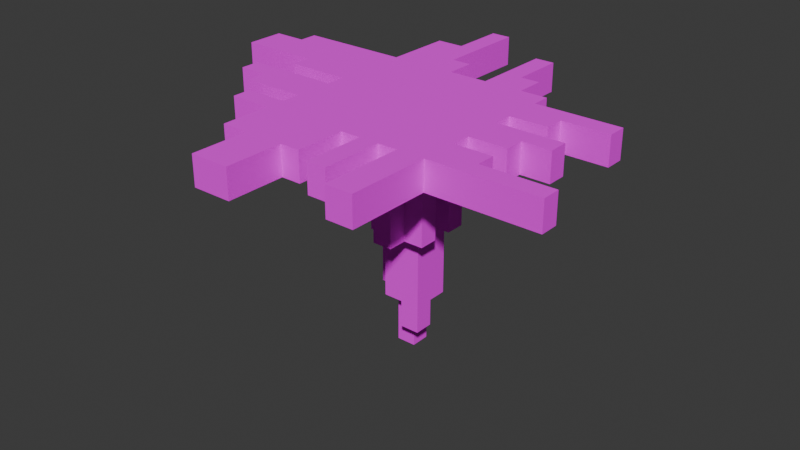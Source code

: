 # Source: ThaleIsland.blend  (saved by Blender 4.2.66; exported with 4.5.12 LTS)
import bpy
from mathutils import Matrix  # noqa: F401  (used for matrix-valued properties, if any)

bpy.ops.wm.read_factory_settings(use_empty=True)
scene = bpy.context.scene
scene.name = 'Scene'

# ---- collections
col_collection = bpy.data.collections.new('Collection'); scene.collection.children.link(col_collection)

# ---- images (referenced by path relative to the original .blend; pixels are not part of the script)
import os
ASSET_DIR = os.environ.get("B2B_ASSET_DIR", "")  # directory of the original .blend (textures are referenced by path, not embedded)
HERE = os.path.dirname(os.path.abspath(__file__))  # packed textures are extracted next to this script under _unpacked/

def load_image(name, relpath, width, height, colorspace="sRGB"):
    """Load a texture the original file referenced (path relative to the .blend, or extracted next to this script)."""
    p = next((c for c in (os.path.join(HERE, relpath), os.path.join(ASSET_DIR, relpath)) if relpath and os.path.exists(c)), "")
    if p:
        img = bpy.data.images.load(p, check_existing=True)
        img.name = name
    else:  # same state as the original file: an image datablock whose file is absent (Cycles renders it pink)
        img = bpy.data.images.new(name, width, height)
        img.source = "FILE"
        img.filepath = "//" + (relpath or name)
    img.colorspace_settings.name = colorspace
    return img
img_thaleislandmat = load_image('ThaleIslandMat', 'ThaleIslandMat.png', 1024, 1024, 'sRGB')

# ---- materials (node trees are filled in below, after node groups)
mat_material = bpy.data.materials.new('Material')

# ---- material node trees
mat_material.use_nodes = True; mat_material.node_tree.nodes.clear()
_N = mat_material.node_tree.nodes; _L = mat_material.node_tree.links
n0 = _N.new('ShaderNodeBsdfPrincipled'); n0.name = 'Principled BSDF'; n0.location = (10, 300)
n0.inputs[2].default_value = 1.0
n1 = _N.new('ShaderNodeOutputMaterial'); n1.name = 'Material Output'; n1.location = (300, 300)
n2 = _N.new('ShaderNodeTexImage'); n2.name = 'Image Texture'; n2.location = (-280, 260)
n2.image = img_thaleislandmat
_L.new(n0.outputs[0], n1.inputs[0])
_L.new(n2.outputs[0], n0.inputs[0])
n1.is_active_output = True

# ---- world
world_world = bpy.data.worlds.new('World'); scene.world = world_world
world_world.use_nodes = True; world_world.node_tree.nodes.clear()
_N = world_world.node_tree.nodes; _L = world_world.node_tree.links
n0 = _N.new('ShaderNodeOutputWorld'); n0.name = 'World Output'; n0.location = (300, 300)
n1 = _N.new('ShaderNodeBackground'); n1.name = 'Background'; n1.location = (10, 300)
n1.inputs[0].default_value = (0.05088, 0.05088, 0.05088, 1.0)
_L.new(n1.outputs[0], n0.inputs[0])
n0.is_active_output = True
world_world.color = (0.05088, 0.05088, 0.05088)
world_world.sun_shadow_jitter_overblur = 0.0

# ---- meshes
me_cube_001 = bpy.data.meshes.new('Cube.001')
me_cube_001.from_pydata([(-1.0, -1.0, -1.0), (-1.0, -1.0, 1.0), (-1.0, 1.0, -1.0), (-1.0, 1.0, 1.0), (1.0, -1.0, -1.0), (1.0, -1.0, 1.0), (1.0, 1.0, -1.0), (1.0, 1.0, 1.0), (0.6833, 1.0, -1.0), (-0.2278, 1.0, -1.0), (0.2278, 1.0, -1.0), (0.6833, 1.0, 1.0), (0.2278, 1.0, 1.0), (-0.2278, 1.0, 1.0), (0.6833, -1.0, -1.0), (0.4555, -1.0, -1.0), (0.2278, -1.0, -1.0), (0.0, -1.0, -1.0), (0.6833, -1.0, 1.0), (0.0, -1.0, 1.0), (0.2278, -1.0, 1.0), (0.4555, -1.0, 1.0), (1.0, 0.7856, 1.0), (1.0, 0.3367, 1.0), (1.0, 0.1122, 1.0), (1.0, -0.3367, 1.0), (1.0, -0.5611, 1.0), (1.0, 0.7856, -1.0), (1.0, 0.3367, -1.0), (1.0, 0.1122, -1.0), (1.0, -0.3367, -1.0), (1.0, -0.5611, -1.0), (-1.0, -0.7856, 1.0), (-1.0, 0.1122, 1.0), (-1.0, -0.1122, 1.0), (-1.0, -0.5611, 1.0), (-1.0, -0.7856, -1.0), (-1.0, -0.5611, -1.0), (-1.0, -0.1122, -1.0), (-1.0, 0.1122, -1.0), (0.6833, 0.5611, -1.0), (0.6833, 0.1122, -1.0), (0.6833, -0.1122, -1.0), (0.6833, -0.3367, -1.0), (0.0, -0.5611, -2.116), (0.4555, 0.1122, -1.0), (0.4555, -0.1122, -1.0), (0.4555, -0.3367, -1.0), (0.4555, -0.5611, -1.0), (0.2278, 0.7856, -1.0), (0.2278, 0.5611, -1.0), (0.0, -0.3367, -2.116), (-0.2278, 0.7856, -2.116), (-0.2278, 0.5611, -2.116), (-0.2278, 0.5611, -12.43), (-0.4555, 0.3367, -12.43), (-0.2278, -0.1122, -2.116), (-0.2278, -0.3367, -2.116), (-0.4555, 0.5611, -2.116), (-0.2278, -0.1122, -12.43), (-0.6833, -0.1122, -2.116), (-0.2278, -0.3367, -1.0), (-0.2278, -0.5611, -1.0), (-0.4555, 0.5611, -1.0), (-0.4555, 0.3367, -1.0), (-0.4555, -0.1122, -2.116), (-0.4555, -0.3367, -1.0), (-0.4555, -0.5611, -1.0), (-0.6833, 0.7856, -1.0), (-0.6833, -0.5611, -1.0), (-0.6833, 0.3367, -1.0), (-0.6833, 0.5611, -1.0), (-0.4555, 1.339, 1.0), (-0.2278, 1.339, 1.0), (0.4555, 1.339, 1.0), (0.6833, 1.339, 1.0), (0.4555, 1.339, -1.0), (0.6833, 1.339, -1.0), (-0.4555, 1.339, -1.0), (-0.2278, 1.339, -1.0), (-1.0, 1.789, 1.0), (-1.0, 1.789, -1.0), (-0.6833, 1.789, 1.0), (-0.6833, 1.789, -1.0), (0.4555, 1.968, 1.0), (0.2278, 1.968, 1.0), (0.2278, 1.968, -1.0), (0.4555, 1.968, -1.0), (-0.4555, 2.422, 1.0), (-0.6833, 2.422, 1.0), (-0.6833, 2.422, -1.0), (-0.4555, 2.422, -1.0), (1.446, -0.5611, -1.0), (1.446, -0.7856, -1.0), (1.446, -0.1122, -1.0), (1.446, -0.3367, -1.0), (1.446, 0.5611, -1.0), (1.446, 0.3367, -1.0), (1.446, -0.5611, 1.0), (1.446, -0.7856, 1.0), (1.446, -0.3367, 1.0), (1.446, -0.1122, 1.0), (1.446, 0.3367, 1.0), (1.446, 0.5611, 1.0), (2.282, -1.0, 1.0), (2.282, -1.0, -1.0), (1.783, 0.1122, -1.0), (1.783, -0.1122, -1.0), (2.006, 0.7856, -1.0), (2.006, 0.5611, -1.0), (2.282, -0.7856, 1.0), (2.282, -0.7856, -1.0), (1.783, -0.1122, 1.0), (1.783, 0.1122, 1.0), (2.006, 0.5611, 1.0), (2.006, 0.7856, 1.0), (-1.492, -1.0, -1.0), (-1.492, -1.0, 1.0), (-1.73, -0.3367, 1.0), (-1.73, -0.5611, 1.0), (-1.73, 0.3367, 1.0), (-1.73, 0.1122, 1.0), (-1.73, -0.5611, -1.0), (-1.73, -0.3367, -1.0), (-1.73, 0.1122, -1.0), (-1.73, 0.3367, -1.0), (-1.492, -0.7856, -1.0), (-1.492, -0.7856, 1.0), (-2.269, 1.0, 1.0), (-2.269, 1.0, -1.0), (-2.074, -0.1122, 1.0), (-2.074, -0.3367, 1.0), (-2.269, 0.7856, 1.0), (-2.074, -0.3367, -1.0), (-2.074, -0.1122, -1.0), (-2.269, 0.7856, -1.0), (-2.646, 0.3367, 1.0), (-2.646, 0.7856, 1.0), (-2.646, 0.3367, -1.0), (-2.646, 0.7856, -1.0), (-1.0, -1.583, -1.0), (-1.0, -1.583, 1.0), (1.0, -1.962, 1.0), (1.0, -1.962, -1.0), (-0.6833, -1.583, 1.0), (-0.2278, -1.583, 1.0), (0.0, -1.583, 1.0), (0.2278, -1.711, 1.0), (0.4555, -1.711, 1.0), (0.4555, -1.711, -1.0), (0.2278, -1.711, -1.0), (0.0, -1.583, -1.0), (-0.2278, -1.583, -1.0), (-0.6833, -1.583, -1.0), (0.6833, -1.962, -1.0), (0.6833, -1.962, 1.0), (-0.6833, -2.256, 1.0), (-0.2278, -2.256, 1.0), (-0.2278, -2.256, -1.0), (-0.6833, -2.256, -1.0), (-0.6833, -0.5611, -2.116), (-0.4555, -0.5611, -2.116), (-0.4555, -0.3367, -2.116), (-0.6833, -0.1122, -2.116), (-0.4555, 0.5611, -7.094), (-0.4555, 0.5611, -2.116), (-0.6833, 0.5611, -2.116), (-0.6833, 0.7856, -2.116), (-0.2278, -0.3367, -2.116), (-0.2278, -0.5611, -2.116), (-0.2278, -0.3367, -7.094), (-0.2278, -0.1122, -7.094), (-0.2278, 0.5611, -2.116), (-0.2278, 0.7856, -2.116), (0.0, -0.5611, -2.116), (0.0, -0.3367, -2.116), (-0.4555, 0.1122, -7.094), (-0.2278, 0.1122, -7.094), (-0.2278, 0.3367, -7.094), (0.0, 0.5611, -2.116), (0.0, 0.7856, -2.116), (0.2278, -0.5611, -2.116), (0.2278, -0.3367, -2.116), (0.2278, -0.1122, -2.116), (0.2278, 0.1122, -2.116), (0.2278, 0.3367, -2.116), (0.2278, 0.5611, -2.116), (0.2278, 0.7856, -2.116), (0.4555, -0.5611, -2.116), (0.4555, -0.3367, -2.116), (0.4555, -0.1122, -2.116), (0.4555, 0.1122, -2.116), (0.4555, 0.3367, -2.116), (0.6833, -0.3367, -2.116), (0.6833, -0.1122, -2.116), (0.6833, 0.1122, -2.116), (0.6833, 0.5611, -2.116), (-0.4555, 0.1122, -12.43), (-0.2278, 0.1122, -12.43), (-0.2278, 0.3367, -12.43), (0.0, 0.5611, -2.116), (0.0, 0.7856, -2.116), (0.2278, -0.5611, -2.116), (0.2278, -0.3367, -2.116), (0.2278, -0.1122, -2.116), (0.2278, 0.1122, -2.116), (0.2278, 0.3367, -2.116), (0.2278, 0.5611, -2.116), (0.4555, -0.3367, -2.116), (0.4555, -0.1122, -2.116), (0.4555, 0.1122, -2.116), (0.4555, 0.3367, -2.116), (-0.4555, 0.3367, -7.094), (-0.6833, 0.3367, -7.094), (-0.6833, -0.1122, -7.094), (-0.2278, 0.5611, -7.094), (-0.2278, 0.7856, -7.094), (0.0, -0.3367, -7.094), (0.0, -0.5611, -7.094), (0.0, 0.3367, -7.094), (0.0, 0.5611, -7.094), (0.0, 0.7856, -7.094), (0.2278, -0.5611, -7.094), (0.2278, -0.3367, -7.094), (0.2278, -0.1122, -7.094), (0.2278, 0.1122, -7.094), (0.2278, 0.3367, -7.094), (0.2278, 0.5611, -7.094), (0.4555, -0.3367, -7.094), (0.4555, -0.1122, -7.094), (0.4555, 0.1122, -7.094), (0.4555, 0.3367, -7.094), (0.0, -0.1122, -12.43), (0.0, 0.1122, -12.43), (0.0, 0.3367, -12.43), (0.0, 0.5611, -12.43), (0.2278, 0.1122, -12.43), (0.2278, 0.3367, -12.43), (0.0, 0.1122, -14.3), (0.0, -0.1122, -14.3), (0.2278, -0.1122, -14.3), (0.2278, 0.1122, -14.3), (-0.2278, 0.3367, -16.45), (-0.2278, 0.1122, -16.45), (0.0, 0.1122, -16.45), (0.0, 0.3367, -16.45)], [], [(56, 65, 60, 214, 171), (17, 19, 146, 151), (8, 11, 7, 6), (14, 15, 149, 150, 16, 17, 151, 152, 158, 159, 153, 140, 0, 116, 126, 36, 37, 122, 123, 133, 134, 38, 39, 124, 125, 138, 139, 135, 129, 2, 81, 83, 90, 91, 78, 79, 9, 10, 86, 87, 76, 77, 8, 6, 27, 108, 109, 96, 97, 28, 29, 106, 107, 94, 95, 30, 31, 92, 93, 111, 105, 4, 143, 154), (1, 0, 140, 141), (19, 17, 16, 20), (21, 15, 14, 18), (78, 91, 88, 72), (13, 9, 79, 73), (32, 36, 126, 127), (6, 7, 22, 27), (0, 1, 117, 116), (67, 69, 160, 161), (172, 165, 166, 167, 173), (41, 195, 196, 40), (41, 45, 191, 195), (45, 46, 190, 191), (46, 42, 194, 190), (61, 66, 162, 168), (42, 43, 193, 194), (62, 61, 168, 169), (43, 47, 189, 193), (47, 48, 188, 189), (50, 40, 196, 186), (71, 68, 167, 166), (49, 50, 186, 187), (63, 71, 166, 165), (66, 67, 161, 162), (160, 163, 65, 56, 57, 162, 161), (26, 31, 30, 25), (2, 129, 128, 3), (24, 29, 28, 23), (37, 35, 119, 122), (33, 39, 38, 34), (35, 37, 36, 32), (75, 77, 76, 74), (73, 79, 78, 72), (11, 8, 77, 75), (5, 4, 105, 104), (12, 85, 86, 10), (83, 82, 89, 90), (81, 80, 82, 83), (84, 87, 86, 85), (74, 76, 87, 84), (88, 91, 90, 89), (99, 93, 92, 98), (100, 95, 94, 101), (93, 99, 110, 111), (102, 97, 96, 103), (22, 115, 108, 27), (31, 26, 98, 92), (23, 28, 97, 102), (25, 30, 95, 100), (112, 107, 106, 113), (114, 109, 108, 115), (111, 110, 104, 105), (101, 94, 107, 112), (103, 96, 109, 114), (12, 13, 73, 72, 88, 89, 82, 80, 3, 128, 132, 137, 136, 120, 121, 33, 34, 130, 131, 118, 119, 35, 32, 127, 117, 1, 141, 144, 156, 157, 145, 146, 19, 20, 147, 148, 21, 18, 155, 142, 5, 104, 110, 99, 98, 26, 25, 100, 101, 112, 113, 24, 23, 102, 103, 114, 115, 22, 7, 11, 75, 74, 84, 85), (116, 117, 127, 126), (120, 125, 124, 121), (120, 136, 138, 125), (118, 123, 122, 119), (34, 38, 134, 130), (39, 33, 121, 124), (135, 132, 128, 129), (130, 134, 133, 131), (3, 80, 81, 2), (123, 118, 131, 133), (138, 136, 137, 139), (158, 157, 156, 159), (132, 135, 139, 137), (143, 142, 155, 154), (153, 144, 141, 140), (145, 152, 151, 146), (147, 150, 149, 148), (20, 16, 150, 147), (4, 5, 142, 143), (15, 21, 148, 149), (18, 14, 154, 155), (152, 145, 157, 158), (144, 153, 159, 156), (24, 113, 106, 29), (185, 192, 211, 206), (168, 162, 57), (180, 179, 200, 201), (192, 191, 210, 211), (174, 169, 168, 175), (184, 183, 204, 205), (191, 184, 205, 210), (175, 168, 57, 51), (174, 175, 51, 44), (179, 186, 207, 200), (183, 190, 209, 204), (165, 58, 164, 212, 64, 63), (186, 185, 206, 207), (190, 189, 208, 209), (186, 179, 180, 187), (188, 181, 182, 189), (182, 181, 202, 203), (190, 183, 184, 191), (189, 182, 203, 208), (192, 185, 186, 196, 195, 191), (193, 189, 190, 194), (53, 52, 216, 215), (207, 206, 226, 227), (70, 213, 214, 60, 163, 160, 69), (206, 211, 231, 226), (203, 202, 222, 223), (58, 53, 215, 164), (211, 210, 230, 231), (174, 44, 218, 222, 202, 181, 188, 48, 62, 169), (210, 205, 225, 230), (204, 209, 229, 224), (201, 200, 220, 221), (224, 240, 241, 236, 237, 226, 225, 205, 204), (57, 56, 171, 170), (209, 208, 228, 229), (64, 212, 213, 70), (165, 172, 53, 58), (172, 173, 52, 53), (163, 60, 65), (213, 212, 176, 177, 171, 214), (215, 220, 235, 54), (178, 212, 164, 215), (171, 177, 198, 59), (220, 219, 234, 235), (220, 215, 216, 221), (217, 170, 171, 224, 229, 228, 223, 222, 218), (176, 212, 55, 197), (177, 176, 197, 198), (226, 219, 220, 227), (171, 59, 232, 239, 240, 224), (230, 225, 226, 231), (200, 207, 227, 220), (167, 68, 49, 187, 180, 201, 221, 216, 52, 173), (44, 51, 217, 218), (208, 203, 223, 228), (51, 57, 170, 217), (198, 197, 55, 199), (232, 59, 198, 233), (199, 234, 245, 242), (234, 199, 54, 235), (233, 236, 241, 238), (236, 233, 234, 237), (212, 178, 199, 55), (219, 226, 237, 234), (178, 215, 54, 199), (240, 239, 238, 241), (232, 233, 238, 239), (244, 243, 242, 245), (233, 198, 243, 244), (198, 199, 242, 243), (234, 233, 244, 245), (9, 13, 12, 10)])
_uv = me_cube_001.uv_layers.new(name='UVMap')
_uv.uv.foreach_set('vector', [0.2457, 0.3433, 0.2631, 0.3433, 0.2804, 0.3433, 0.2804, 0.7215, 0.2457, 0.7215, 0.1981, 0.6472, 0.1981, 0.4952, 0.2424, 0.4952, 0.2424, 0.6472, 0.1551, 0.9511, 0.1551, 0.7991, 0.1792, 0.7991, 0.1792, 0.9511, 0.162, 0.07332, 0.1758, 0.08376, 0.2084, 0.04067, 0.2222, 0.05112, 0.1896, 0.09421, 0.2034, 0.1047, 0.2301, 0.06931, 0.2439, 0.07976, 0.2748, 0.03901, 0.3024, 0.0599, 0.2715, 0.1006, 0.2907, 0.1152, 0.264, 0.1505, 0.2938, 0.1731, 0.284, 0.1861, 0.2541, 0.1635, 0.2438, 0.1771, 0.288, 0.2106, 0.2778, 0.2242, 0.2986, 0.2399, 0.2883, 0.2535, 0.2233, 0.2043, 0.213, 0.2179, 0.2572, 0.2513, 0.2469, 0.2649, 0.3024, 0.307, 0.2818, 0.3342, 0.259, 0.3169, 0.2491, 0.3299, 0.1723, 0.2717, 0.1361, 0.3195, 0.1169, 0.305, 0.08787, 0.3433, 0.07407, 0.3328, 0.1237, 0.2672, 0.1099, 0.2568, 0.1255, 0.2363, 0.09787, 0.2154, 0.05347, 0.274, 0.03967, 0.2636, 0.06854, 0.2254, 0.05474, 0.215, 0.07028, 0.1945, 0.05109, 0.18, 0.06093, 0.167, 4.881e-09, 0.1208, 0.01029, 0.1072, 0.04417, 0.1329, 0.05447, 0.1193, 0.08151, 0.1398, 0.0918, 0.1262, 0.04436, 0.09026, 0.05465, 0.07666, 0.07505, 0.0921, 0.08534, 0.07851, 0.1124, 0.09898, 0.1227, 0.08538, 0.09564, 0.06491, 0.1059, 0.05131, 0.0553, 0.01299, 0.06513, 1.952e-09, 0.1428, 0.0588, 0.1869, 0.0005387, 0.2061, 0.01506, 0.4206, 0.6472, 0.4206, 0.7991, 0.3762, 0.7991, 0.3762, 0.6472, 0.4251, 0.7991, 0.4251, 0.9511, 0.4077, 0.9511, 0.4077, 0.7991, 0.2446, 0.7991, 0.2446, 0.9511, 0.2273, 0.9511, 0.2273, 0.7991, 0.3626, 0.4952, 0.2804, 0.4952, 0.2804, 0.3433, 0.3626, 0.3433, 0.1038, 0.7991, 0.1038, 0.9511, 0.07807, 0.9511, 0.07807, 0.7991, 0.2456, 0.6472, 0.2456, 0.7991, 0.2082, 0.7991, 0.2082, 0.6472, 0.8453, 0.9628, 0.8453, 0.8109, 0.8615, 0.8109, 0.8615, 0.9628, 0.4631, 0.7991, 0.4631, 0.6472, 0.5005, 0.6472, 0.5005, 0.7991, 0.8109, 0.8685, 0.8282, 0.8685, 0.8282, 0.9532, 0.8109, 0.9532, 0.05192, 0.9857, 0.05192, 0.9684, 0.05192, 0.9511, 0.06897, 0.9511, 0.06897, 0.9857, 0.3731, 0.7991, 0.3731, 0.8839, 0.339, 0.8839, 0.339, 0.7991, 0.2457, 0.8735, 0.2631, 0.8735, 0.2631, 0.9582, 0.2457, 0.9582, 0.8796, 0.9085, 0.8967, 0.9085, 0.8967, 0.9932, 0.8796, 0.9932, 0.2631, 0.8735, 0.2804, 0.8735, 0.2804, 0.9582, 0.2631, 0.9582, 0.339, 0.8839, 0.3563, 0.8839, 0.3563, 0.9686, 0.339, 0.9686, 0.8282, 0.8685, 0.8453, 0.8685, 0.8453, 0.9532, 0.8282, 0.9532, 0.8967, 0.9085, 0.9137, 0.9085, 0.9137, 0.9932, 0.8967, 0.9932, 0.3044, 0.8839, 0.3217, 0.8839, 0.3217, 0.9686, 0.3044, 0.9686, 0.9137, 0.9085, 0.9308, 0.9085, 0.9308, 0.9932, 0.9137, 0.9932, 0.3044, 0.7991, 0.339, 0.7991, 0.339, 0.8839, 0.3044, 0.8839, 0.9308, 0.9085, 0.9478, 0.9085, 0.9478, 0.9932, 0.9308, 0.9932, 0.9478, 0.9085, 0.9649, 0.9085, 0.9649, 0.9932, 0.9478, 0.9932, 0.3217, 0.8839, 0.339, 0.8839, 0.339, 0.9686, 0.3217, 0.9686, 0.9649, 0.9085, 0.9819, 0.9085, 0.9819, 0.9932, 0.9649, 0.9932, 0.7422, 0.9258, 0.7763, 0.9258, 0.7763, 0.9432, 0.7763, 0.9605, 0.7592, 0.9605, 0.7592, 0.9432, 0.7422, 0.9432, 0.6896, 0.7991, 0.6896, 0.9511, 0.6725, 0.9511, 0.6725, 0.7991, 0.2457, 0.4952, 0.1493, 0.4952, 0.1493, 0.3433, 0.2457, 0.3433, 0.5692, 0.7991, 0.5692, 0.9511, 0.5521, 0.9511, 0.5521, 0.7991, 0.5329, 0.6472, 0.5329, 0.4952, 0.5884, 0.4952, 0.5884, 0.6472, 0.6038, 0.7991, 0.6038, 0.9511, 0.5868, 0.9511, 0.5868, 0.7991, 0.7066, 0.7991, 0.7066, 0.9511, 0.6896, 0.9511, 0.6896, 0.7991, 0.3904, 0.7991, 0.3904, 0.9511, 0.3731, 0.9511, 0.3731, 0.7991, 0.4597, 0.7991, 0.4597, 0.9511, 0.4424, 0.9511, 0.4424, 0.7991, 0.1296, 0.7991, 0.1296, 0.9511, 0.1038, 0.9511, 0.1038, 0.7991, 0.1493, 0.3433, 0.1493, 0.4952, 0.05192, 0.4952, 0.05192, 0.3433, 0.5206, 0.3433, 0.5942, 0.3433, 0.5942, 0.4952, 0.5206, 0.4952, 0.2804, 0.7991, 0.2804, 0.6472, 0.3284, 0.6472, 0.3284, 0.7991, 0.1792, 0.9511, 0.1792, 0.7991, 0.2033, 0.7991, 0.2033, 0.9511, 0.4804, 0.7991, 0.4804, 0.9511, 0.4631, 0.9511, 0.4631, 0.7991, 0.3762, 0.6472, 0.3762, 0.7991, 0.3284, 0.7991, 0.3284, 0.6472, 0.4077, 0.7991, 0.4077, 0.9511, 0.3904, 0.9511, 0.3904, 0.7991, 0.01705, 0.8063, 0.01705, 0.9582, 0.0, 0.9582, 0.0, 0.8063, 0.5868, 0.7991, 0.5868, 0.9511, 0.5697, 0.9511, 0.5697, 0.7991, 0.35, 0.6472, 0.35, 0.4952, 0.4135, 0.4952, 0.4135, 0.6472, 0.03411, 0.8063, 0.03411, 0.9582, 0.01705, 0.9582, 0.01705, 0.8063, 0.4442, 0.3433, 0.5206, 0.3433, 0.5206, 0.4952, 0.4442, 0.4952, 0.6725, 0.7991, 0.6725, 0.6472, 0.7064, 0.6472, 0.7064, 0.7991, 0.2797, 0.7215, 0.2797, 0.8735, 0.2457, 0.8735, 0.2457, 0.7215, 0.9135, 0.7565, 0.9135, 0.9085, 0.8796, 0.9085, 0.8796, 0.7565, 0.6555, 0.7991, 0.6555, 0.9511, 0.6384, 0.9511, 0.6384, 0.7991, 0.05116, 0.8063, 0.05116, 0.9582, 0.03411, 0.9582, 0.03411, 0.8063, 0.8626, 0.9628, 0.8626, 0.8109, 0.8789, 0.8109, 0.8789, 0.9628, 0.1551, 0.7991, 0.1551, 0.9511, 0.1296, 0.9511, 0.1296, 0.7991, 0.4631, 0.6472, 0.4631, 0.7991, 0.4206, 0.7991, 0.4206, 0.6472, 0.5069, 0.2154, 0.4793, 0.2363, 0.4948, 0.2568, 0.481, 0.2672, 0.5307, 0.3328, 0.5169, 0.3433, 0.4879, 0.305, 0.4687, 0.3195, 0.4325, 0.2717, 0.3556, 0.3299, 0.3458, 0.3169, 0.323, 0.3342, 0.3024, 0.307, 0.3579, 0.2649, 0.3476, 0.2513, 0.3918, 0.2179, 0.3815, 0.2043, 0.3164, 0.2535, 0.3061, 0.2399, 0.327, 0.2242, 0.3167, 0.2106, 0.3609, 0.1771, 0.3506, 0.1635, 0.3208, 0.1861, 0.311, 0.1731, 0.3408, 0.1505, 0.314, 0.1152, 0.3332, 0.1006, 0.3024, 0.0599, 0.33, 0.03901, 0.3608, 0.07976, 0.3746, 0.06931, 0.4014, 0.1047, 0.4152, 0.09421, 0.3825, 0.05112, 0.3963, 0.04067, 0.429, 0.08376, 0.4428, 0.07332, 0.3987, 0.01506, 0.4178, 0.0005387, 0.4619, 0.0588, 0.5396, -1.272e-08, 0.5494, 0.01299, 0.4988, 0.05131, 0.5091, 0.06491, 0.4821, 0.08538, 0.4924, 0.09898, 0.5194, 0.07851, 0.5297, 0.0921, 0.5501, 0.07666, 0.5604, 0.09026, 0.5129, 0.1262, 0.5232, 0.1398, 0.5503, 0.1193, 0.5606, 0.1329, 0.5945, 0.1072, 0.6047, 0.1208, 0.5438, 0.167, 0.5537, 0.18, 0.5345, 0.1945, 0.55, 0.215, 0.5362, 0.2254, 0.5651, 0.2636, 0.5513, 0.274, 0.9592, 0.9085, 0.9592, 0.7565, 0.9755, 0.7565, 0.9755, 0.9085, 0.5521, 0.7991, 0.5521, 0.9511, 0.5351, 0.9511, 0.5351, 0.7991, 0.2804, 0.4952, 0.35, 0.4952, 0.35, 0.6472, 0.2804, 0.6472, 0.9592, 0.7565, 0.9592, 0.9085, 0.9422, 0.9085, 0.9422, 0.7565, 0.4442, 0.3433, 0.4442, 0.4952, 0.3626, 0.4952, 0.3626, 0.3433, 0.5884, 0.6472, 0.5884, 0.4952, 0.6438, 0.4952, 0.6438, 0.6472, 0.9755, 0.9085, 0.9755, 0.7565, 0.9918, 0.7565, 0.9918, 0.9085, 0.6725, 0.7991, 0.6725, 0.9511, 0.6555, 0.9511, 0.6555, 0.7991, 0.4135, 0.4952, 0.4734, 0.4952, 0.4734, 0.6472, 0.4135, 0.6472, 0.05192, 0.9511, 0.05192, 0.7991, 0.07807, 0.7991, 0.07807, 0.9511, 0.6384, 0.7991, 0.6384, 0.6472, 0.6725, 0.6472, 0.6725, 0.7991, 0.5351, 0.7991, 0.5351, 0.6472, 0.5697, 0.6472, 0.5697, 0.7991, 0.9422, 0.7565, 0.9422, 0.9085, 0.9135, 0.9085, 0.9135, 0.7565, 0.2033, 0.9511, 0.2033, 0.7991, 0.2273, 0.7991, 0.2273, 0.9511, 0.2804, 0.9511, 0.2804, 0.7991, 0.3044, 0.7991, 0.3044, 0.9511, 0.4424, 0.7991, 0.4424, 0.9511, 0.4251, 0.9511, 0.4251, 0.7991, 0.4977, 0.7991, 0.4977, 0.9511, 0.4804, 0.9511, 0.4804, 0.7991, 0.6979, 0.4952, 0.6979, 0.6472, 0.6438, 0.6472, 0.6438, 0.4952, 0.05192, 0.6472, 0.05192, 0.4952, 0.125, 0.4952, 0.125, 0.6472, 0.05192, 0.7991, 0.05192, 0.6472, 0.106, 0.6472, 0.106, 0.7991, 0.1981, 0.4952, 0.1981, 0.6472, 0.125, 0.6472, 0.125, 0.4952, 0.106, 0.7991, 0.106, 0.6472, 0.1571, 0.6472, 0.1571, 0.7991, 0.2082, 0.6472, 0.2082, 0.7991, 0.1571, 0.7991, 0.1571, 0.6472, 0.4734, 0.4952, 0.5329, 0.4952, 0.5329, 0.6472, 0.4734, 0.6472, 0.1493, 0.3433, 0.1493, 0.3433, 0.1493, 0.3433, 0.1493, 0.3433, 0.1493, 0.3433, 0.1493, 0.3433, 0.1493, 0.3433, 0.1493, 0.3433, 0.1493, 0.3433, 0.1493, 0.3433, 0.1493, 0.3433, 0.1493, 0.3433, 0.1493, 0.3433, 0.1493, 0.3433, 0.1493, 0.3433, 0.1038, 0.9684, 0.1038, 0.9511, 0.1209, 0.9511, 0.1209, 0.9684, 0.1493, 0.3433, 0.1493, 0.3433, 0.1493, 0.3433, 0.1493, 0.3433, 0.1493, 0.3433, 0.1493, 0.3433, 0.1493, 0.3433, 0.1493, 0.3433, 0.1493, 0.3433, 0.1493, 0.3433, 0.1493, 0.3433, 0.1493, 0.3433, 0.1493, 0.3433, 0.1493, 0.3433, 0.1493, 0.3433, 0.1493, 0.3433, 0.1493, 0.3433, 0.1493, 0.3433, 0.1493, 0.3433, 0.1493, 0.3433, 0.1493, 0.3433, 0.1493, 0.3433, 0.1493, 0.3433, 0.1493, 0.3433, 0.8453, 0.08476, 0.8453, 0.08476, 0.8453, 0.463, 0.8282, 0.463, 0.8282, 0.0, 0.8453, 0.0, 0.1493, 0.3433, 0.1493, 0.3433, 0.1493, 0.3433, 0.1493, 0.3433, 0.1493, 0.3433, 0.1493, 0.3433, 0.1493, 0.3433, 0.1493, 0.3433, 0.1379, 0.9684, 0.1379, 0.9511, 0.155, 0.9511, 0.155, 0.9684, 0.155, 0.9684, 0.155, 0.9511, 0.172, 0.9511, 0.172, 0.9684, 0.1493, 0.3433, 0.1493, 0.3433, 0.1493, 0.3433, 0.1493, 0.3433, 0.6454, 0.4952, 0.6454, 0.4779, 0.6624, 0.4779, 0.6624, 0.4952, 0.1493, 0.3433, 0.1493, 0.3433, 0.1493, 0.3433, 0.1493, 0.3433, 0.7933, 0.9432, 0.7933, 0.9258, 0.8104, 0.9258, 0.8104, 0.9605, 0.7763, 0.9605, 0.7763, 0.9432, 0.5942, 0.4952, 0.5942, 0.4779, 0.6113, 0.4779, 0.6113, 0.4952, 0.9483, 0.3783, 0.9654, 0.3783, 0.9654, 0.7565, 0.9483, 0.7565, 0.9486, 1.811e-08, 0.9656, 1.811e-08, 0.9656, 0.3783, 0.9486, 0.3783, 0.7422, 0.0, 0.7422, 0.463, 0.7081, 0.463, 0.7081, 0.08476, 0.7081, 0.08476, 0.674, 0.08476, 0.674, 0.0, 0.7763, 0.5476, 0.7936, 0.5476, 0.7936, 0.9258, 0.7763, 0.9258, 0.9654, 0.3783, 0.9824, 0.3783, 0.9824, 0.7565, 0.9654, 0.7565, 0.7936, 0.5476, 0.8109, 0.5476, 0.8109, 0.9258, 0.7936, 0.9258, 0.9142, 0.3783, 0.9313, 0.3783, 0.9313, 0.7565, 0.9142, 0.7565, 0.03461, 0.428, 0.03461, 0.428, 0.03461, 0.8063, 0.01731, 0.8063, 0.01731, 0.428, 0.01731, 0.428, 0.0, 0.428, 0.0, 0.3433, 0.05192, 0.3433, 0.05192, 0.428, 0.8969, 1.811e-08, 0.9142, 1.811e-08, 0.9142, 0.3783, 0.8969, 0.3783, 0.8969, 0.3783, 0.9142, 0.3783, 0.9142, 0.7565, 0.8969, 0.7565, 0.9656, 1.811e-08, 0.9827, 1.811e-08, 0.9827, 0.3783, 0.9656, 0.3783, 0.7763, 0.3783, 0.7763, 0.9258, 0.7592, 0.9258, 0.7592, 0.7837, 0.7422, 0.7837, 0.7422, 0.3783, 0.7592, 0.3783, 0.7592, -3.623e-08, 0.7763, -3.623e-08, 0.9313, 0.3783, 0.9483, 0.3783, 0.9483, 0.7565, 0.9313, 0.7565, 0.9315, 1.811e-08, 0.9486, 1.811e-08, 0.9486, 0.3783, 0.9315, 0.3783, 0.8282, 0.0, 0.8282, 0.463, 0.8109, 0.463, 0.8109, 0.0, 0.1493, 0.3433, 0.1493, 0.3433, 0.1493, 0.3433, 0.1493, 0.3433, 0.1493, 0.3433, 0.1493, 0.3433, 0.1493, 0.3433, 0.1493, 0.3433, 0.1493, 0.3433, 0.1493, 0.3433, 0.1493, 0.3433, 0.7417, 0.9204, 0.7417, 0.9377, 0.7246, 0.9377, 0.7246, 0.955, 0.7076, 0.955, 0.7076, 0.9204, 0.8453, 0.4054, 0.8626, 0.4054, 0.8626, 0.8109, 0.8453, 0.8109, 0.172, 0.9684, 0.172, 0.9511, 0.1891, 0.9511, 0.1891, 0.9684, 0.828, 0.463, 0.845, 0.463, 0.845, 0.8685, 0.828, 0.8685, 0.8626, 0.0, 0.8796, 0.0, 0.8796, 0.4054, 0.8626, 0.4054, 0.1891, 0.9684, 0.1891, 0.9511, 0.2061, 0.9511, 0.2061, 0.9684, 0.7246, 0.8858, 0.7246, 0.8685, 0.7417, 0.8685, 0.7417, 0.9031, 0.7417, 0.9204, 0.7246, 0.9204, 0.7246, 0.9031, 0.7076, 0.9031, 0.7076, 0.8858, 0.8109, 0.463, 0.828, 0.463, 0.828, 0.8685, 0.8109, 0.8685, 0.7249, 0.463, 0.7422, 0.463, 0.7422, 0.8685, 0.7249, 0.8685, 0.1209, 0.9684, 0.1209, 0.9511, 0.1379, 0.9511, 0.1379, 0.9684, 0.8109, 3.623e-08, 0.8109, 0.4054, 0.7936, 0.4054, 0.7936, 0.5476, 0.7763, 0.5476, 0.7763, 3.623e-08, 0.6624, 0.4952, 0.6624, 0.4779, 0.6795, 0.4779, 0.6795, 0.4952, 0.8796, 1.811e-08, 0.8969, 1.811e-08, 0.8969, 0.3783, 0.8796, 0.3783, 0.6047, 0.08476, 0.6047, 0.0, 0.674, 0.0, 0.674, 0.08476, 0.6567, 0.08476, 0.6567, 0.08476, 0.6567, 0.463, 0.6394, 0.463, 0.6394, 0.08476, 0.6394, 0.08476, 0.9824, 0.3783, 0.9995, 0.3783, 0.9995, 0.7565, 0.9824, 0.7565, 0.9142, 1.811e-08, 0.9315, 1.811e-08, 0.9315, 0.3783, 0.9142, 0.3783, 0.8796, 0.3783, 0.8969, 0.3783, 0.8969, 0.7565, 0.8796, 0.7565, 0.6795, 0.4952, 0.6795, 0.4779, 0.6965, 0.4779, 0.6965, 0.4952, 0.06897, 0.9684, 0.06897, 0.9511, 0.08602, 0.9511, 0.08602, 0.9684, 0.5005, 0.6472, 0.5178, 0.6472, 0.5178, 0.9529, 0.5005, 0.9529, 0.2061, 0.9684, 0.2061, 0.9511, 0.2232, 0.9511, 0.2232, 0.9684, 0.9827, 7.246e-08, 1.0, 7.246e-08, 1.0, 0.1421, 0.9827, 0.1421, 0.6113, 0.4952, 0.6113, 0.4779, 0.6283, 0.4779, 0.6283, 0.4952, 0.7076, 0.463, 0.7249, 0.463, 0.7249, 0.8685, 0.7076, 0.8685, 0.8453, 0.0, 0.8626, 0.0, 0.8626, 0.4054, 0.8453, 0.4054, 0.8626, 0.4054, 0.8796, 0.4054, 0.8796, 0.8109, 0.8626, 0.8109, 0.08602, 0.9684, 0.08602, 0.9511, 0.1031, 0.9511, 0.1031, 0.9684, 0.9827, 0.1421, 0.9997, 0.1421, 0.9997, 0.2843, 0.9827, 0.2843, 0.6283, 0.4952, 0.6283, 0.4779, 0.6454, 0.4779, 0.6454, 0.4952, 0.5178, 0.6472, 0.5351, 0.6472, 0.5351, 0.9529, 0.5178, 0.9529, 0.6043, 0.6472, 0.6214, 0.6472, 0.6214, 0.9529, 0.6043, 0.9529, 0.6214, 0.6472, 0.6384, 0.6472, 0.6384, 0.9529, 0.6214, 0.9529, 0.5697, 0.7991, 0.5697, 0.6472, 0.6043, 0.6472, 0.6043, 0.7991])
me_cube_001.materials.append(mat_material)
me_cube_001.update()

# ---- objects
ob_cube = bpy.data.objects.new('Cube', me_cube_001)

# ---- transforms, parenting, visibility, modifiers, constraints
ob_cube.location = (0.0, 0.0, 0.0)
ob_cube.scale = (5.274, 5.274, 0.8964)

# ---- collection membership
col_collection.objects.link(ob_cube)

# ---- scene / render settings (as saved in the file)
scene.frame_start = 1; scene.frame_end = 250; scene.frame_set(1)
scene.render.engine = 'BLENDER_EEVEE_NEXT'
bpy.context.view_layer.update()

# ---- added for rendering (the .blend has no active camera and no usable light): camera, sun
cam_auto = bpy.data.cameras.new('AutoCamera')
cam_auto.lens = 50.0
cam_auto.sensor_width = 36.0
cam_auto.clip_end = 1000.0
ob_auto_camera = bpy.data.objects.new('AutoCamera', cam_auto)
scene.collection.objects.link(ob_auto_camera)
ob_auto_camera.location = (35.2213, -42.9795, 22.0179)
ob_auto_camera.rotation_euler = (1.09748, -7.21219e-08, 0.694738)
scene.camera = ob_auto_camera
light_auto_sun = bpy.data.lights.new('AutoSun', 'SUN')
light_auto_sun.energy = 3.0
light_auto_sun.angle = 0.0523599
ob_auto_sun = bpy.data.objects.new('AutoSun', light_auto_sun)
scene.collection.objects.link(ob_auto_sun)
ob_auto_sun.rotation_euler = (0.872665, 0.174533, 0.523599)
bpy.context.view_layer.update()

